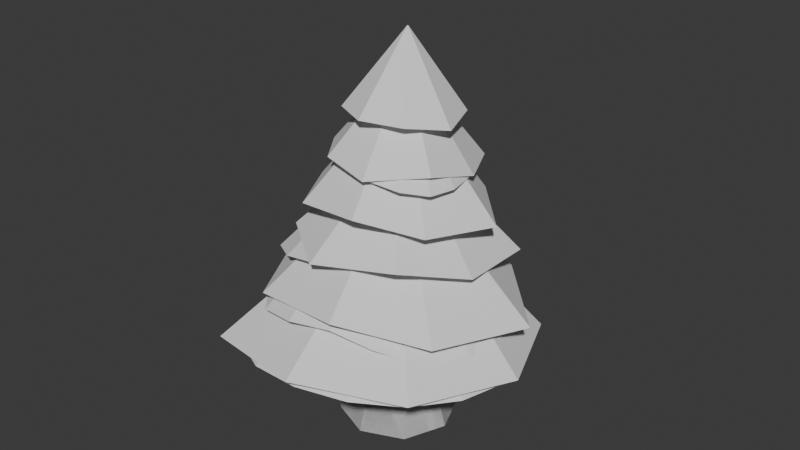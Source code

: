 # Source: Tree.blend  (saved by Blender 4.3.34; exported with 4.5.12 LTS)
import bpy
from mathutils import Matrix  # noqa: F401  (used for matrix-valued properties, if any)

bpy.ops.wm.read_factory_settings(use_empty=True)
scene = bpy.context.scene
scene.name = 'Scene'

# ---- collections
col_collection = bpy.data.collections.new('Collection'); scene.collection.children.link(col_collection)
col_tree_01 = bpy.data.collections.new('Tree_01'); scene.collection.children.link(col_tree_01)
col_tree_01_001 = bpy.data.collections.new('Tree_01.001'); scene.collection.children.link(col_tree_01_001)

# ---- world
world_world = bpy.data.worlds.new('World'); scene.world = world_world
world_world.use_nodes = True; world_world.node_tree.nodes.clear()
_N = world_world.node_tree.nodes; _L = world_world.node_tree.links
n0 = _N.new('ShaderNodeOutputWorld'); n0.name = 'World Output'; n0.location = (300, 300)
n1 = _N.new('ShaderNodeBackground'); n1.name = 'Background'; n1.location = (10, 300)
n1.inputs[0].default_value = (0.05088, 0.05088, 0.05088, 1.0)
_L.new(n1.outputs[0], n0.inputs[0])
n0.is_active_output = True
world_world.color = (0.05088, 0.05088, 0.05088)
world_world.use_sun_shadow = False
world_world.sun_shadow_jitter_overblur = 0.0

# ---- meshes
me_cylinder_006 = bpy.data.meshes.new('Cylinder.006')
me_cylinder_006.from_pydata([(0.0, 1.0, -1.0), (2.359e-09, 0.5305, 0.8852), (0.7071, 0.7071, -1.0), (0.3826, 0.372, 0.8852), (1.0, 0.0, -1.0), (0.541, -0.01057, 0.8852), (0.7071, -0.7071, -1.0), (0.3826, -0.3931, 0.8852), (0.0, -1.0, -1.0), (2.359e-09, -0.5516, 0.8852), (-0.7071, -0.7071, -1.0), (-0.3826, -0.3931, 0.8852), (-1.0, 0.0, -1.0), (-0.541, -0.01057, 0.8852), (-0.7071, 0.7071, -1.0), (-0.3826, 0.372, 0.8852), (-1.475e-10, 0.6907, 0.0), (0.4884, 0.4884, 0.0), (0.6907, -2.359e-07, 0.0), (0.4884, -0.4884, 0.0), (-1.475e-10, -0.6907, 0.0), (-0.4884, -0.4884, 0.0), (-0.6907, -2.359e-07, 0.0), (-0.4884, 0.4884, 0.0), (0.3433, 0.2163, 1.772), (2.172e-08, 0.3585, 1.772), (0.4855, -0.127, 1.772), (0.3433, -0.4703, 1.772), (2.172e-08, -0.6125, 1.772), (-0.3433, -0.4703, 1.772), (-0.4855, -0.127, 1.772), (-0.3433, 0.2163, 1.772)], [], [(16, 1, 3, 17), (17, 3, 5, 18), (18, 5, 7, 19), (19, 7, 9, 20), (20, 9, 11, 21), (21, 11, 13, 22), (9, 7, 27, 28), (22, 13, 15, 23), (23, 15, 1, 16), (0, 2, 4, 6, 8, 10, 12, 14), (14, 23, 16, 0), (12, 22, 23, 14), (10, 21, 22, 12), (8, 20, 21, 10), (6, 19, 20, 8), (4, 18, 19, 6), (2, 17, 18, 4), (0, 16, 17, 2), (24, 25, 31, 30, 29, 28, 27, 26), (15, 13, 30, 31), (5, 3, 24, 26), (11, 9, 28, 29), (1, 15, 31, 25), (3, 1, 25, 24), (7, 5, 26, 27), (13, 11, 29, 30)])
_uv = me_cylinder_006.uv_layers.new(name='UVMap')
_uv.uv.foreach_set('vector', [1.0, 0.75, 1.0, 0.9552, 0.875, 0.9552, 0.875, 0.75, 0.875, 0.75, 0.875, 0.9552, 0.75, 0.9552, 0.75, 0.75, 0.75, 0.75, 0.75, 0.9552, 0.625, 0.9552, 0.625, 0.75, 0.625, 0.75, 0.625, 0.9552, 0.5, 0.9552, 0.5, 0.75, 0.5, 0.75, 0.5, 0.9552, 0.375, 0.9552, 0.375, 0.75, 0.375, 0.75, 0.375, 0.9552, 0.25, 0.9552, 0.25, 0.75, 0.5, 0.9552, 0.625, 0.9552, 0.625, 1.0, 0.5, 1.0, 0.25, 0.75, 0.25, 0.9552, 0.125, 0.9552, 0.125, 0.75, 0.125, 0.75, 0.125, 0.9552, 0.0, 0.9552, 0.0, 0.75, 0.75, 0.49, 0.9197, 0.4197, 0.99, 0.25, 0.9197, 0.08029, 0.75, 0.01, 0.5803, 0.08029, 0.51, 0.25, 0.5803, 0.4197, 0.125, 0.5, 0.125, 0.75, 0.0, 0.75, 0.0, 0.5, 0.25, 0.5, 0.25, 0.75, 0.125, 0.75, 0.125, 0.5, 0.375, 0.5, 0.375, 0.75, 0.25, 0.75, 0.25, 0.5, 0.5, 0.5, 0.5, 0.75, 0.375, 0.75, 0.375, 0.5, 0.625, 0.5, 0.625, 0.75, 0.5, 0.75, 0.5, 0.5, 0.75, 0.5, 0.75, 0.75, 0.625, 0.75, 0.625, 0.5, 0.875, 0.5, 0.875, 0.75, 0.75, 0.75, 0.75, 0.5, 1.0, 0.5, 1.0, 0.75, 0.875, 0.75, 0.875, 0.5, 0.4197, 0.4197, 0.25, 0.49, 0.08029, 0.4197, 0.01, 0.25, 0.08029, 0.08029, 0.25, 0.01, 0.4197, 0.08029, 0.49, 0.25, 0.125, 0.9552, 0.25, 0.9552, 0.25, 1.0, 0.125, 1.0, 0.75, 0.9552, 0.875, 0.9552, 0.875, 1.0, 0.75, 1.0, 0.375, 0.9552, 0.5, 0.9552, 0.5, 1.0, 0.375, 1.0, 0.0, 0.9552, 0.125, 0.9552, 0.125, 1.0, 0.0, 1.0, 0.875, 0.9552, 1.0, 0.9552, 1.0, 1.0, 0.875, 1.0, 0.625, 0.9552, 0.75, 0.9552, 0.75, 1.0, 0.625, 1.0, 0.25, 0.9552, 0.375, 0.9552, 0.375, 1.0, 0.25, 1.0])
me_cylinder_006.update()
me_cylinder_007 = bpy.data.meshes.new('Cylinder.007')
me_cylinder_007.from_pydata([(0.01164, 0.9904, 0.179), (6.82e-09, 0.08464, 0.728), (0.6533, 0.6533, 0.2208), (0.05985, 0.05985, 0.728), (0.924, 0.0, 0.2208), (0.08464, -1.863e-09, 0.728), (0.6533, -0.6533, 0.2208), (0.05985, -0.05985, 0.728), (5.665e-10, -0.924, 0.2208), (6.82e-09, -0.08464, 0.728), (-0.7423, -0.7365, 0.1714), (-0.05985, -0.05985, 0.728), (-0.9629, 0.007055, 0.1562), (-0.08464, -1.863e-09, 0.728), (-0.6975, 0.6588, 0.2332), (-0.05985, 0.05985, 0.728)], [], [(0, 1, 3, 2), (2, 3, 5, 4), (4, 5, 7, 6), (6, 7, 9, 8), (8, 9, 11, 10), (10, 11, 13, 12), (12, 13, 15, 14), (14, 15, 1, 0)])
_uv = me_cylinder_007.uv_layers.new(name='UVMap')
_uv.uv.foreach_set('vector', [1.0, 0.5, 1.0, 1.0, 0.875, 1.0, 0.875, 0.5, 0.875, 0.5, 0.875, 1.0, 0.75, 1.0, 0.75, 0.5, 0.75, 0.5, 0.75, 1.0, 0.625, 1.0, 0.625, 0.5, 0.625, 0.5, 0.625, 1.0, 0.5, 1.0, 0.5, 0.5, 0.5, 0.5, 0.5, 1.0, 0.375, 1.0, 0.375, 0.5, 0.375, 0.5, 0.375, 1.0, 0.25, 1.0, 0.25, 0.5, 0.25, 0.5, 0.25, 1.0, 0.125, 1.0, 0.125, 0.5, 0.125, 0.5, 0.125, 1.0, 0.0, 1.0, 0.0, 0.5])
me_cylinder_007.update()
me_cylinder_010 = bpy.data.meshes.new('Cylinder.010')
me_cylinder_010.from_pydata([(0.01164, 0.9904, 0.179), (6.82e-09, 0.08464, 0.728), (0.6533, 0.6533, 0.2208), (0.05985, 0.05985, 0.728), (0.924, 0.0, 0.2208), (0.08464, -1.863e-09, 0.728), (0.6533, -0.6533, 0.2208), (0.05985, -0.05985, 0.728), (5.665e-10, -0.924, 0.2208), (6.82e-09, -0.08464, 0.728), (-0.7839, -0.7749, 0.1579), (-0.05985, -0.05985, 0.728), (-0.9629, 0.007055, 0.1562), (-0.08464, -1.863e-09, 0.728), (-0.6975, 0.6588, 0.2332), (-0.05985, 0.05985, 0.728)], [], [(0, 1, 3, 2), (2, 3, 5, 4), (4, 5, 7, 6), (6, 7, 9, 8), (8, 9, 11, 10), (10, 11, 13, 12), (12, 13, 15, 14), (14, 15, 1, 0)])
_uv = me_cylinder_010.uv_layers.new(name='UVMap')
_uv.uv.foreach_set('vector', [1.0, 0.5, 1.0, 1.0, 0.875, 1.0, 0.875, 0.5, 0.875, 0.5, 0.875, 1.0, 0.75, 1.0, 0.75, 0.5, 0.75, 0.5, 0.75, 1.0, 0.625, 1.0, 0.625, 0.5, 0.625, 0.5, 0.625, 1.0, 0.5, 1.0, 0.5, 0.5, 0.5, 0.5, 0.5, 1.0, 0.375, 1.0, 0.375, 0.5, 0.375, 0.5, 0.375, 1.0, 0.25, 1.0, 0.25, 0.5, 0.25, 0.5, 0.25, 1.0, 0.125, 1.0, 0.125, 0.5, 0.125, 0.5, 0.125, 1.0, 0.0, 1.0, 0.0, 0.5])
me_cylinder_010.update()
me_cylinder_011 = bpy.data.meshes.new('Cylinder.011')
me_cylinder_011.from_pydata([(0.01164, 0.9904, 0.179), (6.82e-09, 0.08464, 0.728), (0.6533, 0.6533, 0.2208), (0.05985, 0.05985, 0.728), (0.924, 0.0, 0.2208), (0.08464, -1.863e-09, 0.728), (0.6533, -0.6533, 0.2208), (0.05985, -0.05985, 0.728), (5.665e-10, -0.924, 0.2208), (6.82e-09, -0.08464, 0.728), (-0.7839, -0.7749, 0.1579), (-0.05985, -0.05985, 0.728), (-0.9629, 0.007055, 0.1562), (-0.08464, -1.863e-09, 0.728), (-0.6975, 0.6588, 0.2332), (-0.05985, 0.05985, 0.728)], [], [(0, 1, 3, 2), (2, 3, 5, 4), (4, 5, 7, 6), (6, 7, 9, 8), (8, 9, 11, 10), (10, 11, 13, 12), (12, 13, 15, 14), (14, 15, 1, 0)])
_uv = me_cylinder_011.uv_layers.new(name='UVMap')
_uv.uv.foreach_set('vector', [1.0, 0.5, 1.0, 1.0, 0.875, 1.0, 0.875, 0.5, 0.875, 0.5, 0.875, 1.0, 0.75, 1.0, 0.75, 0.5, 0.75, 0.5, 0.75, 1.0, 0.625, 1.0, 0.625, 0.5, 0.625, 0.5, 0.625, 1.0, 0.5, 1.0, 0.5, 0.5, 0.5, 0.5, 0.5, 1.0, 0.375, 1.0, 0.375, 0.5, 0.375, 0.5, 0.375, 1.0, 0.25, 1.0, 0.25, 0.5, 0.25, 0.5, 0.25, 1.0, 0.125, 1.0, 0.125, 0.5, 0.125, 0.5, 0.125, 1.0, 0.0, 1.0, 0.0, 0.5])
me_cylinder_011.update()
me_cylinder_012 = bpy.data.meshes.new('Cylinder.012')
me_cylinder_012.from_pydata([(0.01164, 0.9904, 0.179), (6.82e-09, 0.08464, 0.8527), (0.6533, 0.6533, 0.2208), (0.05985, 0.05985, 0.8527), (0.924, 0.0, 0.2208), (0.08464, -9.313e-10, 0.8527), (0.6533, -0.6533, 0.2208), (0.05985, -0.05985, 0.8527), (5.665e-10, -0.924, 0.2208), (6.82e-09, -0.08464, 0.8527), (-0.7839, -0.7749, 0.1579), (-0.05985, -0.05985, 0.8527), (-0.9629, 0.007055, 0.1562), (-0.08464, -9.313e-10, 0.8527), (-0.6975, 0.6588, 0.2332), (-0.05985, 0.05985, 0.8527)], [], [(0, 1, 3, 2), (2, 3, 5, 4), (4, 5, 7, 6), (6, 7, 9, 8), (8, 9, 11, 10), (10, 11, 13, 12), (12, 13, 15, 14), (14, 15, 1, 0)])
_uv = me_cylinder_012.uv_layers.new(name='UVMap')
_uv.uv.foreach_set('vector', [1.0, 0.5, 1.0, 1.0, 0.875, 1.0, 0.875, 0.5, 0.875, 0.5, 0.875, 1.0, 0.75, 1.0, 0.75, 0.5, 0.75, 0.5, 0.75, 1.0, 0.625, 1.0, 0.625, 0.5, 0.625, 0.5, 0.625, 1.0, 0.5, 1.0, 0.5, 0.5, 0.5, 0.5, 0.5, 1.0, 0.375, 1.0, 0.375, 0.5, 0.375, 0.5, 0.375, 1.0, 0.25, 1.0, 0.25, 0.5, 0.25, 0.5, 0.25, 1.0, 0.125, 1.0, 0.125, 0.5, 0.125, 0.5, 0.125, 1.0, 0.0, 1.0, 0.0, 0.5])
me_cylinder_012.update()
me_cylinder_013 = bpy.data.meshes.new('Cylinder.013')
me_cylinder_013.from_pydata([(0.01164, 0.9904, 0.179), (6.82e-09, 0.08464, 0.8527), (0.6533, 0.6533, 0.2208), (0.05985, 0.05985, 0.8527), (0.924, 0.0, 0.2208), (0.08464, -9.313e-10, 0.8527), (0.6533, -0.6533, 0.2208), (0.05985, -0.05985, 0.8527), (5.665e-10, -0.924, 0.2208), (6.82e-09, -0.08464, 0.8527), (-0.7839, -0.7749, 0.1579), (-0.05985, -0.05985, 0.8527), (-0.9629, 0.007055, 0.1562), (-0.08464, -9.313e-10, 0.8527), (-0.6975, 0.6588, 0.2332), (-0.05985, 0.05985, 0.8527), (1.118e-08, -9.313e-10, 0.8527), (0.005276, 7.565e-05, 0.4737)], [], [(0, 1, 3, 2), (2, 3, 5, 4), (4, 5, 7, 6), (6, 7, 9, 8), (8, 9, 11, 10), (10, 11, 13, 12), (12, 13, 15, 14), (14, 15, 1, 0), (6, 8, 17, 4), (15, 13, 16, 1), (13, 11, 9, 16), (1, 16, 5, 3), (16, 9, 7, 5), (8, 10, 12, 17), (4, 17, 0, 2), (17, 12, 14, 0)])
_uv = me_cylinder_013.uv_layers.new(name='UVMap')
_uv.uv.foreach_set('vector', [1.0, 0.5, 1.0, 1.0, 0.875, 1.0, 0.875, 0.5, 0.875, 0.5, 0.875, 1.0, 0.75, 1.0, 0.75, 0.5, 0.75, 0.5, 0.75, 1.0, 0.625, 1.0, 0.625, 0.5, 0.625, 0.5, 0.625, 1.0, 0.5, 1.0, 0.5, 0.5, 0.5, 0.5, 0.5, 1.0, 0.375, 1.0, 0.375, 0.5, 0.375, 0.5, 0.375, 1.0, 0.25, 1.0, 0.25, 0.5, 0.25, 0.5, 0.25, 1.0, 0.125, 1.0, 0.125, 0.5, 0.125, 0.5, 0.125, 1.0, 0.0, 1.0, 0.0, 0.5, 0.625, 0.5, 0.5, 0.5, 0.625, 0.5, 0.75, 0.5, 0.125, 1.0, 0.25, 1.0, 0.375, 1.0, 0.0, 1.0, 0.25, 1.0, 0.375, 1.0, 0.5, 1.0, 0.375, 1.0, 1.0, 1.0, 0.625, 1.0, 0.75, 1.0, 0.875, 1.0, 0.625, 1.0, 0.5, 1.0, 0.625, 1.0, 0.75, 1.0, 0.5, 0.5, 0.375, 0.5, 0.25, 0.5, 0.375, 0.5, 0.75, 0.5, 0.625, 0.5, 1.0, 0.5, 0.875, 0.5, 0.375, 0.5, 0.25, 0.5, 0.125, 0.5, 0.0, 0.5])
me_cylinder_013.update()
me_cylinder_014 = bpy.data.meshes.new('Cylinder.014')
me_cylinder_014.from_pydata([(0.01164, 0.9904, 0.179), (6.979e-06, 0.007223, 0.975), (0.6533, 0.6533, 0.2208), (0.005114, 0.005108, 0.975), (0.924, 0.0, 0.2208), (0.007229, 8.723e-07, 0.975), (0.6533, -0.6533, 0.2208), (0.005114, -0.005106, 0.975), (5.665e-10, -0.924, 0.2208), (6.979e-06, -0.007222, 0.975), (-0.7839, -0.7749, 0.1579), (-0.0051, -0.005106, 0.975), (-0.9629, 0.007055, 0.1562), (-0.007215, 8.722e-07, 0.975), (-0.6975, 0.6588, 0.2332), (-0.0051, 0.005108, 0.975), (6.979e-06, 8.722e-07, 0.975), (0.005276, 7.565e-05, 0.4737)], [], [(0, 1, 3, 2), (2, 3, 5, 4), (4, 5, 7, 6), (6, 7, 9, 8), (8, 9, 11, 10), (10, 11, 13, 12), (12, 13, 15, 14), (14, 15, 1, 0), (6, 8, 17, 4), (15, 13, 16, 1), (13, 11, 9, 16), (1, 16, 5, 3), (16, 9, 7, 5), (8, 10, 12, 17), (4, 17, 0, 2), (17, 12, 14, 0)])
_uv = me_cylinder_014.uv_layers.new(name='UVMap')
_uv.uv.foreach_set('vector', [1.0, 0.5, 1.0, 1.0, 0.875, 1.0, 0.875, 0.5, 0.875, 0.5, 0.875, 1.0, 0.75, 1.0, 0.75, 0.5, 0.75, 0.5, 0.75, 1.0, 0.625, 1.0, 0.625, 0.5, 0.625, 0.5, 0.625, 1.0, 0.5, 1.0, 0.5, 0.5, 0.5, 0.5, 0.5, 1.0, 0.375, 1.0, 0.375, 0.5, 0.375, 0.5, 0.375, 1.0, 0.25, 1.0, 0.25, 0.5, 0.25, 0.5, 0.25, 1.0, 0.125, 1.0, 0.125, 0.5, 0.125, 0.5, 0.125, 1.0, 0.0, 1.0, 0.0, 0.5, 0.625, 0.5, 0.5, 0.5, 0.625, 0.5, 0.75, 0.5, 0.125, 1.0, 0.25, 1.0, 0.375, 1.0, 0.0, 1.0, 0.25, 1.0, 0.375, 1.0, 0.5, 1.0, 0.375, 1.0, 1.0, 1.0, 0.625, 1.0, 0.75, 1.0, 0.875, 1.0, 0.625, 1.0, 0.5, 1.0, 0.625, 1.0, 0.75, 1.0, 0.5, 0.5, 0.375, 0.5, 0.25, 0.5, 0.375, 0.5, 0.75, 0.5, 0.625, 0.5, 1.0, 0.5, 0.875, 0.5, 0.375, 0.5, 0.25, 0.5, 0.125, 0.5, 0.0, 0.5])
me_cylinder_014.update()
me_cylinder_004 = bpy.data.meshes.new('Cylinder.004')
me_cylinder_004.from_pydata([(0.0, 1.0, -1.0), (2.359e-09, 0.5305, 0.8852), (0.7071, 0.7071, -1.0), (0.3826, 0.372, 0.8852), (1.0, 0.0, -1.0), (0.541, -0.01057, 0.8852), (0.7071, -0.7071, -1.0), (0.3826, -0.3931, 0.8852), (0.0, -1.0, -1.0), (2.359e-09, -0.5516, 0.8852), (-0.7071, -0.7071, -1.0), (-0.3826, -0.3931, 0.8852), (-1.0, 0.0, -1.0), (-0.541, -0.01057, 0.8852), (-0.7071, 0.7071, -1.0), (-0.3826, 0.372, 0.8852), (-1.475e-10, 0.6907, 0.0), (0.4884, 0.4884, 0.0), (0.6907, -2.359e-07, 0.0), (0.4884, -0.4884, 0.0), (-1.475e-10, -0.6907, 0.0), (-0.4884, -0.4884, 0.0), (-0.6907, -2.359e-07, 0.0), (-0.4884, 0.4884, 0.0), (0.3433, 0.2163, 1.772), (2.172e-08, 0.3585, 1.772), (0.4855, -0.127, 1.772), (0.3433, -0.4703, 1.772), (2.172e-08, -0.6125, 1.772), (-0.3433, -0.4703, 1.772), (-0.4855, -0.127, 1.772), (-0.3433, 0.2163, 1.772)], [], [(16, 1, 3, 17), (17, 3, 5, 18), (18, 5, 7, 19), (19, 7, 9, 20), (20, 9, 11, 21), (21, 11, 13, 22), (9, 7, 27, 28), (22, 13, 15, 23), (23, 15, 1, 16), (0, 2, 4, 6, 8, 10, 12, 14), (14, 23, 16, 0), (12, 22, 23, 14), (10, 21, 22, 12), (8, 20, 21, 10), (6, 19, 20, 8), (4, 18, 19, 6), (2, 17, 18, 4), (0, 16, 17, 2), (24, 25, 31, 30, 29, 28, 27, 26), (15, 13, 30, 31), (5, 3, 24, 26), (11, 9, 28, 29), (1, 15, 31, 25), (3, 1, 25, 24), (7, 5, 26, 27), (13, 11, 29, 30)])
_uv = me_cylinder_004.uv_layers.new(name='UVMap')
_uv.uv.foreach_set('vector', [1.0, 0.75, 1.0, 0.9552, 0.875, 0.9552, 0.875, 0.75, 0.875, 0.75, 0.875, 0.9552, 0.75, 0.9552, 0.75, 0.75, 0.75, 0.75, 0.75, 0.9552, 0.625, 0.9552, 0.625, 0.75, 0.625, 0.75, 0.625, 0.9552, 0.5, 0.9552, 0.5, 0.75, 0.5, 0.75, 0.5, 0.9552, 0.375, 0.9552, 0.375, 0.75, 0.375, 0.75, 0.375, 0.9552, 0.25, 0.9552, 0.25, 0.75, 0.5, 0.9552, 0.625, 0.9552, 0.625, 1.0, 0.5, 1.0, 0.25, 0.75, 0.25, 0.9552, 0.125, 0.9552, 0.125, 0.75, 0.125, 0.75, 0.125, 0.9552, 0.0, 0.9552, 0.0, 0.75, 0.75, 0.49, 0.9197, 0.4197, 0.99, 0.25, 0.9197, 0.08029, 0.75, 0.01, 0.5803, 0.08029, 0.51, 0.25, 0.5803, 0.4197, 0.125, 0.5, 0.125, 0.75, 0.0, 0.75, 0.0, 0.5, 0.25, 0.5, 0.25, 0.75, 0.125, 0.75, 0.125, 0.5, 0.375, 0.5, 0.375, 0.75, 0.25, 0.75, 0.25, 0.5, 0.5, 0.5, 0.5, 0.75, 0.375, 0.75, 0.375, 0.5, 0.625, 0.5, 0.625, 0.75, 0.5, 0.75, 0.5, 0.5, 0.75, 0.5, 0.75, 0.75, 0.625, 0.75, 0.625, 0.5, 0.875, 0.5, 0.875, 0.75, 0.75, 0.75, 0.75, 0.5, 1.0, 0.5, 1.0, 0.75, 0.875, 0.75, 0.875, 0.5, 0.4197, 0.4197, 0.25, 0.49, 0.08029, 0.4197, 0.01, 0.25, 0.08029, 0.08029, 0.25, 0.01, 0.4197, 0.08029, 0.49, 0.25, 0.125, 0.9552, 0.25, 0.9552, 0.25, 1.0, 0.125, 1.0, 0.75, 0.9552, 0.875, 0.9552, 0.875, 1.0, 0.75, 1.0, 0.375, 0.9552, 0.5, 0.9552, 0.5, 1.0, 0.375, 1.0, 0.0, 0.9552, 0.125, 0.9552, 0.125, 1.0, 0.0, 1.0, 0.875, 0.9552, 1.0, 0.9552, 1.0, 1.0, 0.875, 1.0, 0.625, 0.9552, 0.75, 0.9552, 0.75, 1.0, 0.625, 1.0, 0.25, 0.9552, 0.375, 0.9552, 0.375, 1.0, 0.25, 1.0])
me_cylinder_004.update()
me_cylinder_017 = bpy.data.meshes.new('Cylinder.017')
me_cylinder_017.from_pydata([(0.01164, 0.9904, 0.179), (6.979e-06, 0.007223, 0.975), (0.6533, 0.6533, 0.2208), (0.005114, 0.005108, 0.975), (0.924, 0.0, 0.2208), (0.007229, 8.723e-07, 0.975), (0.6533, -0.6533, 0.2208), (0.005114, -0.005106, 0.975), (5.665e-10, -0.924, 0.2208), (6.979e-06, -0.007222, 0.975), (-0.5402, -0.6678, 0.2434), (-0.0051, -0.005106, 0.975), (-0.9629, 0.007055, 0.1562), (-0.007215, 8.722e-07, 0.975), (-0.6975, 0.6588, 0.2332), (-0.0051, 0.005108, 0.975), (6.979e-06, 8.722e-07, 0.975), (-2.661, -0.2184, -2.173), (-0.2606, -0.02444, -0.7135), (-1.928, 1.564, -2.062), (-0.2099, 0.1401, -0.7135), (-0.2659, 2.442, -2.062), (-0.0576, 0.2206, -0.7135), (1.53, 1.888, -2.062), (0.107, 0.1698, -0.7135), (2.409, 0.2259, -2.062), (0.1874, 0.01757, -0.7135), (2.097, -1.785, -2.193), (0.1367, -0.147, -0.7135), (0.1837, -2.553, -2.233), (-0.01559, -0.2274, -0.7135), (-1.607, -2.013, -2.029), (-0.1801, -0.1767, -0.7135), (2.222, -1.072, -1.76), (0.1373, -0.09049, -0.3379), (0.5172, -1.907, -1.425), (0.02835, -0.1765, -0.3379), (-1.509, -2.014, -1.789), (-0.1095, -0.1602, -0.3379), (-2.043, -0.3547, -1.469), (-0.1954, -0.05127, -0.3379), (-2.094, 0.8279, -1.606), (-0.1792, 0.08655, -0.3379), (-0.671, 2.241, -1.673), (-0.07026, 0.1725, -0.3379), (1.32, 1.728, -1.826), (0.06756, 0.1563, -0.3379), (1.836, 0.5708, -1.384), (0.1535, 0.04734, -0.3379), (1.689, -0.1293, -1.037), (0.1096, -0.01258, -0.07739), (1.397, -1.651, -1.265), (0.06001, -0.1144, -0.07739), (-0.2349, -1.791, -1.205), (-0.04705, -0.1512, -0.07739), (-1.411, -1.196, -1.272), (-0.1488, -0.1016, -0.07739), (-1.65, 0.09477, -0.964), (-0.1857, 0.005442, -0.07739), (-1.306, 1.446, -1.074), (-0.1361, 0.1072, -0.07739), (0.07675, 1.675, -1.077), (-0.02903, 0.1441, -0.07739), (1.186, 1.143, -0.9422), (0.07275, 0.09448, -0.07739), (1.297, -0.7602, -0.6363), (0.1055, -0.06422, 0.3898), (0.3681, -1.357, -0.5727), (0.02765, -0.1249, 0.3898), (-0.7008, -1.225, -0.5727), (-0.07027, -0.1128, 0.3898), (-1.363, -0.3754, -0.5727), (-0.1309, -0.03496, 0.3898), (-1.231, 0.6935, -0.5727), (-0.1188, 0.06297, 0.3898), (-0.4445, 1.62, -0.6685), (-0.04101, 0.1236, 0.3898), (0.726, 1.27, -0.671), (0.05691, 0.1115, 0.3898), (1.39, 0.4285, -0.5537), (0.1176, 0.03371, 0.3898), (1.176, 0.3941, -0.2347), (0.09743, 0.03461, 0.6109), (1.041, -0.5055, -0.1822), (0.09271, -0.04656, 0.6109), (0.3779, -1.096, -0.1822), (0.03197, -0.1006, 0.6109), (-0.5082, -1.044, -0.1822), (-0.0492, -0.09589, 0.6109), (-1.098, -0.381, -0.1822), (-0.1033, -0.03516, 0.6109), (-1.245, 0.6096, -0.2612), (-0.09853, 0.04601, 0.6109), (-0.3913, 1.144, -0.2633), (-0.03779, 0.1001, 0.6109), (0.6072, 1.335, -0.3613), (0.04338, 0.09535, 0.6109), (-0.002912, -0.0002731, 0.6109), (0.007043, 0.6019, 0.4936), (0.3972, 0.3972, 0.5189), (0.5617, 3.447e-07, 0.5189), (0.3972, -0.3972, 0.5189), (2.758e-06, -0.5617, 0.5189), (-0.3287, -0.4059, 0.5325), (-0.5852, 0.004267, 0.4798), (-0.4238, 0.4005, 0.5264), (0.6367, 0.2144, 0.1881), (0.5668, -0.2761, 0.2143), (0.2049, -0.5981, 0.2143), (-0.2787, -0.57, 0.2143), (-0.6007, -0.2081, 0.2143), (-0.6716, 0.3278, 0.1748), (-0.2146, 0.6221, 0.1738), (0.3253, 0.7154, 0.1248), (0.7011, -0.4122, -0.1232), (0.1979, -0.741, -0.0914), (-0.3856, -0.6688, -0.0914), (-0.747, -0.2052, -0.09141), (-0.6748, 0.3782, -0.09141), (-0.2427, 0.8719, -0.1393), (0.3915, 0.6906, -0.1406), (0.7539, 0.2311, -0.08191), (0.8991, -0.07093, -0.5572), (0.7285, -0.8828, -0.6712), (-0.141, -0.971, -0.6413), (-0.7798, -0.6489, -0.6745), (-0.9178, 0.05011, -0.5207), (-0.7213, 0.7768, -0.5757), (0.02386, 0.9098, -0.5771), (0.6291, 0.6188, -0.5098), (1.18, -0.5812, -1.049), (0.2728, -1.042, -0.8813), (-0.8094, -1.087, -1.064), (-1.119, -0.203, -0.9037), (-1.137, 0.4572, -0.9719), (-0.3706, 1.207, -1.006), (0.694, 0.942, -1.082), (0.9947, 0.3091, -0.8611), (-1.461, -0.1214, -1.443), (-1.069, 0.8518, -1.388), (-0.1618, 1.331, -1.388), (0.8186, 1.029, -1.388), (1.298, 0.1217, -1.388), (1.117, -0.9661, -1.453), (0.08405, -1.39, -1.473), (-0.8936, -1.095, -1.371)], [], [(98, 1, 3, 99), (99, 3, 5, 100), (100, 5, 7, 101), (101, 7, 9, 102), (102, 9, 11, 103), (103, 11, 13, 104), (104, 13, 15, 105), (105, 15, 1, 98), (15, 13, 16, 1), (13, 11, 9, 16), (1, 16, 5, 3), (16, 9, 7, 5), (138, 18, 20, 139), (139, 20, 22, 140), (140, 22, 24, 141), (141, 24, 26, 142), (142, 26, 28, 143), (143, 28, 30, 144), (144, 30, 32, 145), (145, 32, 18, 138), (130, 34, 36, 131), (131, 36, 38, 132), (132, 38, 40, 133), (133, 40, 42, 134), (134, 42, 44, 135), (135, 44, 46, 136), (136, 46, 48, 137), (137, 48, 34, 130), (122, 50, 52, 123), (123, 52, 54, 124), (124, 54, 56, 125), (125, 56, 58, 126), (126, 58, 60, 127), (127, 60, 62, 128), (128, 62, 64, 129), (129, 64, 50, 122), (114, 66, 68, 115), (115, 68, 70, 116), (116, 70, 72, 117), (117, 72, 74, 118), (118, 74, 76, 119), (119, 76, 78, 120), (120, 78, 80, 121), (121, 80, 66, 114), (106, 82, 84, 107), (107, 84, 86, 108), (108, 86, 88, 109), (109, 88, 90, 110), (110, 90, 92, 111), (111, 92, 94, 112), (112, 94, 96, 113), (113, 96, 82, 106), (96, 94, 97, 82), (94, 92, 90, 97), (82, 97, 86, 84), (97, 90, 88, 86), (14, 105, 98, 0), (12, 104, 105, 14), (10, 103, 104, 12), (8, 102, 103, 10), (6, 101, 102, 8), (4, 100, 101, 6), (2, 99, 100, 4), (0, 98, 99, 2), (95, 113, 106, 81), (93, 112, 113, 95), (91, 111, 112, 93), (89, 110, 111, 91), (87, 109, 110, 89), (85, 108, 109, 87), (83, 107, 108, 85), (81, 106, 107, 83), (79, 121, 114, 65), (77, 120, 121, 79), (75, 119, 120, 77), (73, 118, 119, 75), (71, 117, 118, 73), (69, 116, 117, 71), (67, 115, 116, 69), (65, 114, 115, 67), (63, 129, 122, 49), (61, 128, 129, 63), (59, 127, 128, 61), (57, 126, 127, 59), (55, 125, 126, 57), (53, 124, 125, 55), (51, 123, 124, 53), (49, 122, 123, 51), (47, 137, 130, 33), (45, 136, 137, 47), (43, 135, 136, 45), (41, 134, 135, 43), (39, 133, 134, 41), (37, 132, 133, 39), (35, 131, 132, 37), (33, 130, 131, 35), (31, 145, 138, 17), (29, 144, 145, 31), (27, 143, 144, 29), (25, 142, 143, 27), (23, 141, 142, 25), (21, 140, 141, 23), (19, 139, 140, 21), (17, 138, 139, 19)])
_uv = me_cylinder_017.uv_layers.new(name='UVMap')
_uv.uv.foreach_set('vector', [1.0, 0.6976, 1.0, 1.0, 0.875, 1.0, 0.875, 0.6976, 0.875, 0.6976, 0.875, 1.0, 0.75, 1.0, 0.75, 0.6976, 0.75, 0.6976, 0.75, 1.0, 0.625, 1.0, 0.625, 0.6976, 0.625, 0.6976, 0.625, 1.0, 0.5, 1.0, 0.5, 0.6976, 0.5, 0.6976, 0.5, 1.0, 0.375, 1.0, 0.375, 0.6976, 0.375, 0.6976, 0.375, 1.0, 0.25, 1.0, 0.25, 0.6976, 0.25, 0.6976, 0.25, 1.0, 0.125, 1.0, 0.125, 0.6976, 0.125, 0.6976, 0.125, 1.0, 0.0, 1.0, 0.0, 0.6976, 0.125, 1.0, 0.25, 1.0, 0.375, 1.0, 0.0, 1.0, 0.25, 1.0, 0.375, 1.0, 0.5, 1.0, 0.375, 1.0, 1.0, 1.0, 0.625, 1.0, 0.75, 1.0, 0.875, 1.0, 0.625, 1.0, 0.5, 1.0, 0.625, 1.0, 0.75, 1.0, 1.0, 0.75, 1.0, 1.0, 0.875, 1.0, 0.875, 0.75, 0.875, 0.75, 0.875, 1.0, 0.75, 1.0, 0.75, 0.75, 0.75, 0.75, 0.75, 1.0, 0.625, 1.0, 0.625, 0.75, 0.625, 0.75, 0.625, 1.0, 0.5, 1.0, 0.5, 0.75, 0.5, 0.75, 0.5, 1.0, 0.375, 1.0, 0.375, 0.75, 0.375, 0.75, 0.375, 1.0, 0.25, 1.0, 0.25, 0.75, 0.25, 0.75, 0.25, 1.0, 0.125, 1.0, 0.125, 0.75, 0.125, 0.75, 0.125, 1.0, 0.0, 1.0, 0.0, 0.75, 1.0, 0.75, 1.0, 1.0, 0.875, 1.0, 0.875, 0.75, 0.875, 0.75, 0.875, 1.0, 0.75, 1.0, 0.75, 0.75, 0.75, 0.75, 0.75, 1.0, 0.625, 1.0, 0.625, 0.75, 0.625, 0.75, 0.625, 1.0, 0.5, 1.0, 0.5, 0.75, 0.5, 0.75, 0.5, 1.0, 0.375, 1.0, 0.375, 0.75, 0.375, 0.75, 0.375, 1.0, 0.25, 1.0, 0.25, 0.75, 0.25, 0.75, 0.25, 1.0, 0.125, 1.0, 0.125, 0.75, 0.125, 0.75, 0.125, 1.0, 0.0, 1.0, 0.0, 0.75, 1.0, 0.75, 1.0, 1.0, 0.875, 1.0, 0.875, 0.75, 0.875, 0.75, 0.875, 1.0, 0.75, 1.0, 0.75, 0.75, 0.75, 0.75, 0.75, 1.0, 0.625, 1.0, 0.625, 0.75, 0.625, 0.75, 0.625, 1.0, 0.5, 1.0, 0.5, 0.75, 0.5, 0.75, 0.5, 1.0, 0.375, 1.0, 0.375, 0.75, 0.375, 0.75, 0.375, 1.0, 0.25, 1.0, 0.25, 0.75, 0.25, 0.75, 0.25, 1.0, 0.125, 1.0, 0.125, 0.75, 0.125, 0.75, 0.125, 1.0, 0.0, 1.0, 0.0, 0.75, 1.0, 0.75, 1.0, 1.0, 0.875, 1.0, 0.875, 0.75, 0.875, 0.75, 0.875, 1.0, 0.75, 1.0, 0.75, 0.75, 0.75, 0.75, 0.75, 1.0, 0.625, 1.0, 0.625, 0.75, 0.625, 0.75, 0.625, 1.0, 0.5, 1.0, 0.5, 0.75, 0.5, 0.75, 0.5, 1.0, 0.375, 1.0, 0.375, 0.75, 0.375, 0.75, 0.375, 1.0, 0.25, 1.0, 0.25, 0.75, 0.25, 0.75, 0.25, 1.0, 0.125, 1.0, 0.125, 0.75, 0.125, 0.75, 0.125, 1.0, 0.0, 1.0, 0.0, 0.75, 1.0, 0.75, 1.0, 1.0, 0.875, 1.0, 0.875, 0.75, 0.875, 0.75, 0.875, 1.0, 0.75, 1.0, 0.75, 0.75, 0.75, 0.75, 0.75, 1.0, 0.625, 1.0, 0.625, 0.75, 0.625, 0.75, 0.625, 1.0, 0.5, 1.0, 0.5, 0.75, 0.5, 0.75, 0.5, 1.0, 0.375, 1.0, 0.375, 0.75, 0.375, 0.75, 0.375, 1.0, 0.25, 1.0, 0.25, 0.75, 0.25, 0.75, 0.25, 1.0, 0.125, 1.0, 0.125, 0.75, 0.125, 0.75, 0.125, 1.0, 0.0, 1.0, 0.0, 0.75, 0.125, 1.0, 0.25, 1.0, 0.375, 1.0, 0.0, 1.0, 0.25, 1.0, 0.375, 1.0, 0.5, 1.0, 0.375, 1.0, 1.0, 1.0, 0.625, 1.0, 0.75, 1.0, 0.875, 1.0, 0.625, 1.0, 0.5, 1.0, 0.625, 1.0, 0.75, 1.0, 0.125, 0.5, 0.125, 0.6976, 0.0, 0.6976, 0.0, 0.5, 0.25, 0.5, 0.25, 0.6976, 0.125, 0.6976, 0.125, 0.5, 0.375, 0.5, 0.375, 0.6976, 0.25, 0.6976, 0.25, 0.5, 0.5, 0.5, 0.5, 0.6976, 0.375, 0.6976, 0.375, 0.5, 0.625, 0.5, 0.625, 0.6976, 0.5, 0.6976, 0.5, 0.5, 0.75, 0.5, 0.75, 0.6976, 0.625, 0.6976, 0.625, 0.5, 0.875, 0.5, 0.875, 0.6976, 0.75, 0.6976, 0.75, 0.5, 1.0, 0.5, 1.0, 0.6976, 0.875, 0.6976, 0.875, 0.5, 0.125, 0.5, 0.125, 0.75, 0.0, 0.75, 0.0, 0.5, 0.25, 0.5, 0.25, 0.75, 0.125, 0.75, 0.125, 0.5, 0.375, 0.5, 0.375, 0.75, 0.25, 0.75, 0.25, 0.5, 0.5, 0.5, 0.5, 0.75, 0.375, 0.75, 0.375, 0.5, 0.625, 0.5, 0.625, 0.75, 0.5, 0.75, 0.5, 0.5, 0.75, 0.5, 0.75, 0.75, 0.625, 0.75, 0.625, 0.5, 0.875, 0.5, 0.875, 0.75, 0.75, 0.75, 0.75, 0.5, 1.0, 0.5, 1.0, 0.75, 0.875, 0.75, 0.875, 0.5, 0.125, 0.5, 0.125, 0.75, 0.0, 0.75, 0.0, 0.5, 0.25, 0.5, 0.25, 0.75, 0.125, 0.75, 0.125, 0.5, 0.375, 0.5, 0.375, 0.75, 0.25, 0.75, 0.25, 0.5, 0.5, 0.5, 0.5, 0.75, 0.375, 0.75, 0.375, 0.5, 0.625, 0.5, 0.625, 0.75, 0.5, 0.75, 0.5, 0.5, 0.75, 0.5, 0.75, 0.75, 0.625, 0.75, 0.625, 0.5, 0.875, 0.5, 0.875, 0.75, 0.75, 0.75, 0.75, 0.5, 1.0, 0.5, 1.0, 0.75, 0.875, 0.75, 0.875, 0.5, 0.125, 0.5, 0.125, 0.75, 0.0, 0.75, 0.0, 0.5, 0.25, 0.5, 0.25, 0.75, 0.125, 0.75, 0.125, 0.5, 0.375, 0.5, 0.375, 0.75, 0.25, 0.75, 0.25, 0.5, 0.5, 0.5, 0.5, 0.75, 0.375, 0.75, 0.375, 0.5, 0.625, 0.5, 0.625, 0.75, 0.5, 0.75, 0.5, 0.5, 0.75, 0.5, 0.75, 0.75, 0.625, 0.75, 0.625, 0.5, 0.875, 0.5, 0.875, 0.75, 0.75, 0.75, 0.75, 0.5, 1.0, 0.5, 1.0, 0.75, 0.875, 0.75, 0.875, 0.5, 0.125, 0.5, 0.125, 0.75, 0.0, 0.75, 0.0, 0.5, 0.25, 0.5, 0.25, 0.75, 0.125, 0.75, 0.125, 0.5, 0.375, 0.5, 0.375, 0.75, 0.25, 0.75, 0.25, 0.5, 0.5, 0.5, 0.5, 0.75, 0.375, 0.75, 0.375, 0.5, 0.625, 0.5, 0.625, 0.75, 0.5, 0.75, 0.5, 0.5, 0.75, 0.5, 0.75, 0.75, 0.625, 0.75, 0.625, 0.5, 0.875, 0.5, 0.875, 0.75, 0.75, 0.75, 0.75, 0.5, 1.0, 0.5, 1.0, 0.75, 0.875, 0.75, 0.875, 0.5, 0.125, 0.5, 0.125, 0.75, 0.0, 0.75, 0.0, 0.5, 0.25, 0.5, 0.25, 0.75, 0.125, 0.75, 0.125, 0.5, 0.375, 0.5, 0.375, 0.75, 0.25, 0.75, 0.25, 0.5, 0.5, 0.5, 0.5, 0.75, 0.375, 0.75, 0.375, 0.5, 0.625, 0.5, 0.625, 0.75, 0.5, 0.75, 0.5, 0.5, 0.75, 0.5, 0.75, 0.75, 0.625, 0.75, 0.625, 0.5, 0.875, 0.5, 0.875, 0.75, 0.75, 0.75, 0.75, 0.5, 1.0, 0.5, 1.0, 0.75, 0.875, 0.75, 0.875, 0.5])
me_cylinder_017.update()

# ---- objects
ob_cylinder_006 = bpy.data.objects.new('Cylinder.006', me_cylinder_006)
ob_cylinder_007 = bpy.data.objects.new('Cylinder.007', me_cylinder_007)
ob_cylinder_010 = bpy.data.objects.new('Cylinder.010', me_cylinder_010)
ob_cylinder_011 = bpy.data.objects.new('Cylinder.011', me_cylinder_011)
ob_cylinder_012 = bpy.data.objects.new('Cylinder.012', me_cylinder_012)
ob_cylinder_013 = bpy.data.objects.new('Cylinder.013', me_cylinder_013)
ob_cylinder_014 = bpy.data.objects.new('Cylinder.014', me_cylinder_014)
ob_cylinder_001 = bpy.data.objects.new('Cylinder.001', me_cylinder_004)
ob_cylinder_009 = bpy.data.objects.new('Cylinder.009', me_cylinder_017)

# ---- transforms, parenting, visibility, modifiers, constraints
ob_cylinder_006.location = (0.0, -0.004431, 0.8824)
ob_cylinder_006.scale = (0.8779, 0.8779, 0.8779)
ob_cylinder_007.location = (0.0, -0.2026, 0.5945)
ob_cylinder_007.rotation_euler = (-0.07708, 1.71e-17, -6.593e-19)
ob_cylinder_007.scale = (2.353, 2.353, 3.945)
ob_cylinder_010.location = (1.899e-09, -0.1306, 1.567)
ob_cylinder_010.rotation_euler = (0.0635, 0.04372, 2.539)
ob_cylinder_010.scale = (1.896, 1.896, 3.179)
ob_cylinder_011.location = (-3.803e-09, -0.05284, 2.376)
ob_cylinder_011.rotation_euler = (0.07617, 0.01185, 2.988)
ob_cylinder_011.scale = (1.547, 1.547, 2.594)
ob_cylinder_012.location = (-7.82e-09, -0.03024, 3.031)
ob_cylinder_012.rotation_euler = (0.06325, 0.04409, 2.534)
ob_cylinder_012.scale = (1.348, 1.348, 2.261)
ob_cylinder_013.location = (-2.717e-08, 0.0178, 3.696)
ob_cylinder_013.rotation_euler = (0.07486, -0.01838, 3.382)
ob_cylinder_013.scale = (1.111, 1.111, 1.863)
ob_cylinder_014.location = (-5.211e-08, 0.06771, 4.376)
ob_cylinder_014.rotation_euler = (0.007211, -0.07674, 4.619)
ob_cylinder_014.scale = (0.8853, 0.8853, 1.484)
ob_cylinder_001.location = (0.0, -0.004431, 0.8824)
ob_cylinder_001.scale = (0.8779, 0.8779, 0.8779)
ob_cylinder_009.location = (-5.211e-08, 0.06771, 4.376)
ob_cylinder_009.rotation_euler = (0.007211, -0.07674, 4.619)
ob_cylinder_009.scale = (0.8853, 0.8853, 1.484)
_m = ob_cylinder_009.modifiers.new('Subdivision', 'SUBSURF')
_m.render_levels = 1

# ---- collection membership
col_tree_01.objects.link(ob_cylinder_006)
col_tree_01.objects.link(ob_cylinder_007)
col_tree_01.objects.link(ob_cylinder_010)
col_tree_01.objects.link(ob_cylinder_011)
col_tree_01.objects.link(ob_cylinder_012)
col_tree_01.objects.link(ob_cylinder_013)
col_tree_01.objects.link(ob_cylinder_014)
col_tree_01_001.objects.link(ob_cylinder_001)
col_tree_01_001.objects.link(ob_cylinder_009)

# ---- scene / render settings (as saved in the file)
scene.frame_start = 1; scene.frame_end = 250; scene.frame_set(1)
scene.render.engine = 'BLENDER_EEVEE_NEXT'
scene.cycles.sampling_pattern = 'TABULATED_SOBOL'
scene.eevee.ray_tracing_options.trace_max_roughness = 0.0
bpy.context.view_layer.update()

# ---- added for rendering (the .blend has no active camera and no usable light): camera, sun
cam_auto = bpy.data.cameras.new('AutoCamera')
cam_auto.lens = 50.0
cam_auto.sensor_width = 36.0
cam_auto.clip_end = 1000.0
ob_auto_camera = bpy.data.objects.new('AutoCamera', cam_auto)
scene.collection.objects.link(ob_auto_camera)
ob_auto_camera.location = (8.77641, -10.508, 10.0266)
ob_auto_camera.rotation_euler = (1.09748, -7.21219e-08, 0.694738)
scene.camera = ob_auto_camera
light_auto_sun = bpy.data.lights.new('AutoSun', 'SUN')
light_auto_sun.energy = 3.0
light_auto_sun.angle = 0.0523599
ob_auto_sun = bpy.data.objects.new('AutoSun', light_auto_sun)
scene.collection.objects.link(ob_auto_sun)
ob_auto_sun.rotation_euler = (0.872665, 0.174533, 0.523599)
bpy.context.view_layer.update()

